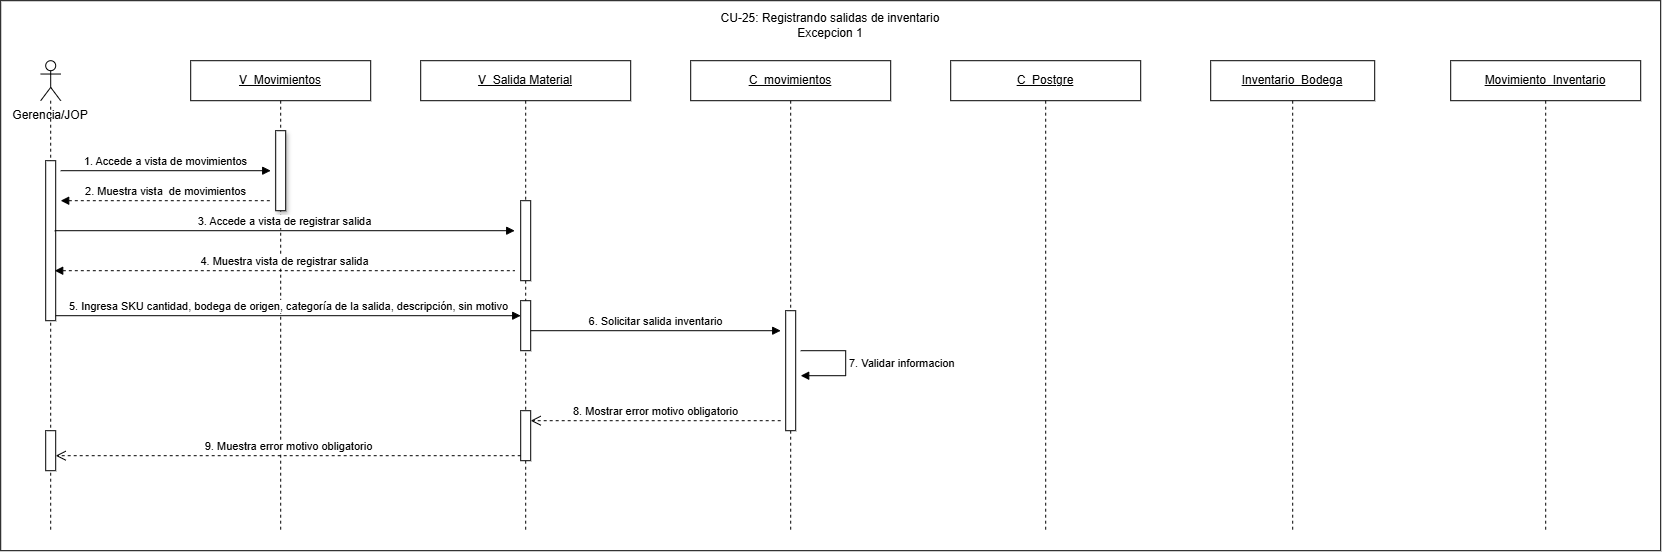

The diagram above was exported from draw.io. Its source (the exported page's mxGraphModel, read from the mxfile embedded in the PNG):
<mxGraphModel dx="3713" dy="1865" grid="1" gridSize="10" guides="1" tooltips="1" connect="1" arrows="1" fold="1" page="1" pageScale="1" pageWidth="827" pageHeight="1169" math="0" shadow="0">
  <root>
    <mxCell id="0" />
    <mxCell id="1" parent="0" />
    <mxCell id="BBNNA0bYCfOWJ9C7BihB-1" parent="1" style="rounded=0;whiteSpace=wrap;html=1;" value="" vertex="1">
      <mxGeometry height="550" width="1660" x="280" y="870" as="geometry" />
    </mxCell>
    <mxCell id="zA74O-T11sINl2gcf3yH-1" parent="1" style="text;html=1;whiteSpace=wrap;strokeColor=none;fillColor=none;align=center;verticalAlign=middle;rounded=0;" value="Gerencia/JOP" vertex="1">
      <mxGeometry height="30" width="80" x="290" y="970" as="geometry" />
    </mxCell>
    <mxCell id="zA74O-T11sINl2gcf3yH-2" parent="1" style="shape=umlLifeline;perimeter=lifelinePerimeter;whiteSpace=wrap;html=1;container=1;dropTarget=0;collapsible=0;recursiveResize=0;outlineConnect=0;portConstraint=eastwest;participant=umlActor;" value="" vertex="1">
      <mxGeometry height="470" width="20" x="320" y="930" as="geometry" />
    </mxCell>
    <mxCell id="zA74O-T11sINl2gcf3yH-3" parent="zA74O-T11sINl2gcf3yH-2" style="html=1;points=[[0,0,0,0,5],[0,1,0,0,-5],[1,0,0,0,5],[1,1,0,0,-5]];perimeter=orthogonalPerimeter;outlineConnect=0;targetShapes=umlLifeline;portConstraint=eastwest;" value="" vertex="1">
      <mxGeometry height="160" width="10" x="5" y="100" as="geometry" />
    </mxCell>
    <mxCell id="zA74O-T11sINl2gcf3yH-4" parent="zA74O-T11sINl2gcf3yH-2" style="html=1;points=[[0,0,0,0,5],[0,1,0,0,-5],[1,0,0,0,5],[1,1,0,0,-5]];perimeter=orthogonalPerimeter;outlineConnect=0;targetShapes=umlLifeline;portConstraint=eastwest;" value="" vertex="1">
      <mxGeometry height="40" width="10" x="5" y="370" as="geometry" />
    </mxCell>
    <mxCell id="zA74O-T11sINl2gcf3yH-5" parent="1" style="shape=umlLifeline;perimeter=lifelinePerimeter;whiteSpace=wrap;html=1;container=1;dropTarget=0;collapsible=0;recursiveResize=0;outlineConnect=0;portConstraint=eastwest;" value="&lt;u&gt;V_Movimientos&lt;/u&gt;" vertex="1">
      <mxGeometry height="470" width="180" x="470" y="930" as="geometry" />
    </mxCell>
    <mxCell id="zA74O-T11sINl2gcf3yH-6" parent="zA74O-T11sINl2gcf3yH-5" style="html=1;points=[[0,0,0,0,5],[0,1,0,0,-5],[1,0,0,0,5],[1,1,0,0,-5]];perimeter=orthogonalPerimeter;outlineConnect=0;targetShapes=umlLifeline;portConstraint=eastwest;shadow=1;" value="" vertex="1">
      <mxGeometry height="80" width="10" x="85" y="70" as="geometry" />
    </mxCell>
    <mxCell id="zA74O-T11sINl2gcf3yH-7" parent="1" style="shape=umlLifeline;perimeter=lifelinePerimeter;whiteSpace=wrap;html=1;container=1;dropTarget=0;collapsible=0;recursiveResize=0;outlineConnect=0;portConstraint=eastwest;" value="&lt;u&gt;V_Salida Material&lt;span style=&quot;white-space: nowrap; color: rgba(0, 0, 0, 0); font-family: monospace; font-size: 0px; text-align: start;&quot;&gt;%3CmxGraphModel%3E%3Croot%3E%3CmxCell%20id%3D%220%22%2F%3E%3CmxCell%20id%3D%221%22%20parent%3D%220%22%2F%3E%3CmxCell%20id%3D%222%22%20parent%3D%221%22%20style%3D%22rounded%3D0%3BwhiteSpace%3Dwrap%3Bhtml%3D1%3B%22%20value%3D%22Movimientos%22%20vertex%3D%221%22%3E%3CmxGeometry%20height%3D%2260%22%20width%3D%22120%22%20x%3D%222550%22%20y%3D%22860%22%20as%3D%22geometry%22%2F%3E%3C%2FmxCell%3E%3C%2Froot%3E%3C%2FmxGraphModel%3E&lt;/span&gt;&lt;/u&gt;" vertex="1">
      <mxGeometry height="470" width="210" x="700" y="930" as="geometry" />
    </mxCell>
    <mxCell id="zA74O-T11sINl2gcf3yH-8" parent="zA74O-T11sINl2gcf3yH-7" style="html=1;points=[[0,0,0,0,5],[0,1,0,0,-5],[1,0,0,0,5],[1,1,0,0,-5]];perimeter=orthogonalPerimeter;outlineConnect=0;targetShapes=umlLifeline;portConstraint=eastwest;" value="" vertex="1">
      <mxGeometry height="80" width="10" x="100" y="140" as="geometry" />
    </mxCell>
    <mxCell id="zA74O-T11sINl2gcf3yH-9" parent="zA74O-T11sINl2gcf3yH-7" style="html=1;points=[[0,0,0,0,5],[0,1,0,0,-5],[1,0,0,0,5],[1,1,0,0,-5]];perimeter=orthogonalPerimeter;outlineConnect=0;targetShapes=umlLifeline;portConstraint=eastwest;" value="" vertex="1">
      <mxGeometry height="50" width="10" x="100" y="350" as="geometry" />
    </mxCell>
    <mxCell id="hqSVwzXP5fCMIBKOdVtO-3" parent="zA74O-T11sINl2gcf3yH-7" style="html=1;points=[[0,0,0,0,5],[0,1,0,0,-5],[1,0,0,0,5],[1,1,0,0,-5]];perimeter=orthogonalPerimeter;outlineConnect=0;targetShapes=umlLifeline;portConstraint=eastwest;" value="" vertex="1">
      <mxGeometry height="50" width="10" x="100" y="240" as="geometry" />
    </mxCell>
    <mxCell id="zA74O-T11sINl2gcf3yH-10" parent="1" style="shape=umlLifeline;perimeter=lifelinePerimeter;whiteSpace=wrap;html=1;container=1;dropTarget=0;collapsible=0;recursiveResize=0;outlineConnect=0;portConstraint=eastwest;" value="&lt;u&gt;C_movimientos&lt;/u&gt;" vertex="1">
      <mxGeometry height="470" width="200" x="970" y="930" as="geometry" />
    </mxCell>
    <mxCell id="zA74O-T11sINl2gcf3yH-11" parent="zA74O-T11sINl2gcf3yH-10" style="html=1;points=[[0,0,0,0,5],[0,1,0,0,-5],[1,0,0,0,5],[1,1,0,0,-5]];perimeter=orthogonalPerimeter;outlineConnect=0;targetShapes=umlLifeline;portConstraint=eastwest;" value="" vertex="1">
      <mxGeometry height="120" width="10" x="95" y="250" as="geometry" />
    </mxCell>
    <mxCell id="zA74O-T11sINl2gcf3yH-12" parent="1" style="shape=umlLifeline;perimeter=lifelinePerimeter;whiteSpace=wrap;html=1;container=1;dropTarget=0;collapsible=0;recursiveResize=0;outlineConnect=0;portConstraint=eastwest;" value="&lt;u&gt;C_Postgre&lt;/u&gt;" vertex="1">
      <mxGeometry height="470" width="190" x="1230" y="930" as="geometry" />
    </mxCell>
    <mxCell id="zA74O-T11sINl2gcf3yH-14" parent="1" style="shape=umlLifeline;perimeter=lifelinePerimeter;whiteSpace=wrap;html=1;container=1;dropTarget=0;collapsible=0;recursiveResize=0;outlineConnect=0;portConstraint=eastwest;" value="&lt;u&gt;Inventario_Bodega&lt;/u&gt;" vertex="1">
      <mxGeometry height="470" width="164" x="1490" y="930" as="geometry" />
    </mxCell>
    <mxCell id="zA74O-T11sINl2gcf3yH-16" parent="1" style="shape=umlLifeline;perimeter=lifelinePerimeter;whiteSpace=wrap;html=1;container=1;dropTarget=0;collapsible=0;recursiveResize=0;outlineConnect=0;portConstraint=eastwest;" value="&lt;u&gt;Movimiento_Inventario&lt;/u&gt;" vertex="1">
      <mxGeometry height="470" width="190" x="1730" y="930" as="geometry" />
    </mxCell>
    <mxCell id="zA74O-T11sINl2gcf3yH-18" edge="1" parent="1" source="zA74O-T11sINl2gcf3yH-3" style="html=1;verticalAlign=bottom;endArrow=block;curved=0;rounded=0;exitX=1;exitY=1;exitDx=0;exitDy=-5;exitPerimeter=0;" target="hqSVwzXP5fCMIBKOdVtO-3" value="5. Ingresa SKU cantidad, bodega de origen, categoría de la salida, descripción, sin motivo">
      <mxGeometry relative="1" as="geometry">
        <mxPoint x="340" y="1180" as="sourcePoint" />
        <mxPoint x="794" y="1180" as="targetPoint" />
      </mxGeometry>
    </mxCell>
    <mxCell id="zA74O-T11sINl2gcf3yH-19" edge="1" parent="1" style="html=1;verticalAlign=bottom;endArrow=block;curved=0;rounded=0;" value="6. Solicitar salida inventario">
      <mxGeometry relative="1" as="geometry">
        <mxPoint x="810" y="1200" as="sourcePoint" />
        <mxPoint x="1060" y="1200" as="targetPoint" />
      </mxGeometry>
    </mxCell>
    <mxCell id="zA74O-T11sINl2gcf3yH-20" edge="1" parent="1" style="html=1;align=left;spacingLeft=2;endArrow=block;rounded=0;edgeStyle=orthogonalEdgeStyle;curved=0;" value="7. Validar informacion">
      <mxGeometry relative="1" as="geometry">
        <Array as="points">
          <mxPoint x="1125" y="1220" />
          <mxPoint x="1125" y="1245" />
        </Array>
        <mxPoint x="1080" y="1220" as="sourcePoint" />
        <mxPoint x="1080" y="1245" as="targetPoint" />
      </mxGeometry>
    </mxCell>
    <mxCell id="zA74O-T11sINl2gcf3yH-35" edge="1" parent="1" style="html=1;verticalAlign=bottom;endArrow=block;curved=0;rounded=0;" value="1. Accede a vista de movimientos">
      <mxGeometry relative="1" as="geometry">
        <mxPoint x="340" y="1040" as="sourcePoint" />
        <mxPoint x="550" y="1040" as="targetPoint" />
      </mxGeometry>
    </mxCell>
    <mxCell id="zA74O-T11sINl2gcf3yH-36" edge="1" parent="1" style="html=1;verticalAlign=bottom;endArrow=none;curved=0;rounded=0;dashed=1;startArrow=block;startFill=1;endFill=0;" value="2. Muestra vista&amp;nbsp; de movimientos">
      <mxGeometry relative="1" as="geometry">
        <mxPoint x="340" y="1070" as="sourcePoint" />
        <mxPoint x="550" y="1070" as="targetPoint" />
      </mxGeometry>
    </mxCell>
    <mxCell id="zA74O-T11sINl2gcf3yH-37" edge="1" parent="1" style="html=1;verticalAlign=bottom;endArrow=block;curved=0;rounded=0;" value="3. Accede a vista de registrar salida">
      <mxGeometry relative="1" x="0.0026" as="geometry">
        <mxPoint as="offset" />
        <mxPoint x="334" y="1100" as="sourcePoint" />
        <mxPoint x="794" y="1100" as="targetPoint" />
      </mxGeometry>
    </mxCell>
    <mxCell id="zA74O-T11sINl2gcf3yH-38" edge="1" parent="1" style="html=1;verticalAlign=bottom;endArrow=none;curved=0;rounded=0;dashed=1;startArrow=block;startFill=1;endFill=0;" value="4. Muestra vista de registrar salida">
      <mxGeometry relative="1" as="geometry">
        <mxPoint x="334" y="1140" as="sourcePoint" />
        <mxPoint x="794" y="1140" as="targetPoint" />
      </mxGeometry>
    </mxCell>
    <mxCell id="hqSVwzXP5fCMIBKOdVtO-1" edge="1" parent="1" style="html=1;verticalAlign=bottom;endArrow=open;dashed=1;endSize=8;curved=0;rounded=0;" value="8. Mostrar error motivo obligatorio">
      <mxGeometry relative="1" as="geometry">
        <mxPoint x="1060" y="1290" as="sourcePoint" />
        <mxPoint x="810" y="1290" as="targetPoint" />
      </mxGeometry>
    </mxCell>
    <mxCell id="hqSVwzXP5fCMIBKOdVtO-2" edge="1" parent="1" source="zA74O-T11sINl2gcf3yH-9" style="html=1;verticalAlign=bottom;endArrow=open;dashed=1;endSize=8;curved=0;rounded=0;exitX=0;exitY=1;exitDx=0;exitDy=-5;exitPerimeter=0;" target="zA74O-T11sINl2gcf3yH-4" value="9. Muestra error motivo obligatorio">
      <mxGeometry relative="1" as="geometry">
        <mxPoint x="792.5" y="1320" as="sourcePoint" />
        <mxPoint x="340" y="1320" as="targetPoint" />
      </mxGeometry>
    </mxCell>
    <mxCell id="2ZrW-Fyox2jrClr7G9cw-1" parent="1" style="text;html=1;whiteSpace=wrap;strokeColor=none;fillColor=none;align=center;verticalAlign=middle;rounded=0;" value="&lt;div&gt;&lt;span style=&quot;text-align: left;&quot;&gt;CU-25: Registrando salidas de inventario&lt;/span&gt;&lt;/div&gt;Excepcion 1" vertex="1">
      <mxGeometry height="30" width="290" x="965" y="880" as="geometry" />
    </mxCell>
  </root>
</mxGraphModel>